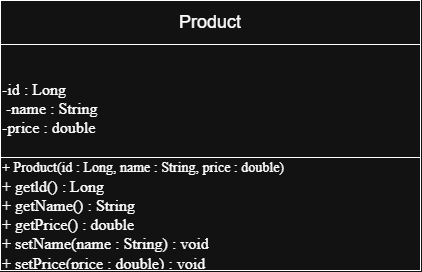

The diagram above was exported from draw.io. Its source (the exported page's mxGraphModel, read from the mxfile embedded in the PNG):
<mxGraphModel dx="1030" dy="562" grid="1" gridSize="10" guides="1" tooltips="1" connect="1" arrows="1" fold="1" page="1" pageScale="1" pageWidth="850" pageHeight="1100" math="0" shadow="0">
  <root>
    <mxCell id="0" />
    <mxCell id="1" parent="0" />
    <mxCell id="Pk5WplSx85UFjGqCwdBS-1" parent="1" style="shape=table;startSize=0;container=1;collapsible=0;childLayout=tableLayout;fixedHeader=1;tableRender=collapsed;align=left;" value="" vertex="1">
      <mxGeometry height="270" width="420" x="50" y="40" as="geometry" />
    </mxCell>
    <mxCell id="Pk5WplSx85UFjGqCwdBS-2" parent="Pk5WplSx85UFjGqCwdBS-1" style="shape=tableRow;horizontal=0;startSize=0;swimlaneHead=0;swimlaneBody=0;strokeColor=inherit;collapsible=0;dropTarget=0;fillColor=none;points=[[0,0.5],[1,0.5]];portConstraint=eastwest;fixedHeader=1;" value="" vertex="1">
      <mxGeometry height="44" width="420" as="geometry" />
    </mxCell>
    <mxCell id="Pk5WplSx85UFjGqCwdBS-3" parent="Pk5WplSx85UFjGqCwdBS-2" style="shape=partialRectangle;html=1;whiteSpace=wrap;connectable=0;strokeColor=inherit;overflow=hidden;fillColor=none;pointerEvents=1;" value="&lt;font style=&quot;font-size: 18px;&quot;&gt;Product&lt;/font&gt;" vertex="1">
      <mxGeometry height="44" width="420" as="geometry">
        <mxRectangle height="44" width="420" as="alternateBounds" />
      </mxGeometry>
    </mxCell>
    <mxCell id="Pk5WplSx85UFjGqCwdBS-4" parent="Pk5WplSx85UFjGqCwdBS-1" style="shape=tableRow;horizontal=0;startSize=0;swimlaneHead=0;swimlaneBody=0;strokeColor=inherit;collapsible=0;dropTarget=0;fillColor=none;points=[[0,0.5],[1,0.5]];portConstraint=eastwest;fixedHeader=1;" value="" vertex="1">
      <mxGeometry height="113" width="420" y="44" as="geometry" />
    </mxCell>
    <mxCell id="Pk5WplSx85UFjGqCwdBS-5" parent="Pk5WplSx85UFjGqCwdBS-4" style="shape=partialRectangle;html=1;whiteSpace=wrap;connectable=0;strokeColor=inherit;overflow=hidden;fillColor=none;pointerEvents=1;align=left;" value="&lt;br&gt;&lt;div&gt;&lt;font face=&quot;Times New Roman&quot; size=&quot;3&quot;&gt;-id : Long&lt;/font&gt;&lt;/div&gt;&lt;div&gt;&lt;span style=&quot;font-family: &amp;quot;Times New Roman&amp;quot;; font-size: medium;&quot;&gt;&amp;nbsp;-name : String&lt;/span&gt;&lt;font face=&quot;Times New Roman&quot; size=&quot;3&quot;&gt;&lt;br&gt;&lt;/font&gt;&lt;div&gt;&lt;font size=&quot;3&quot; face=&quot;Times New Roman&quot;&gt;-price : double&amp;nbsp;&lt;/font&gt;&lt;/div&gt;&lt;/div&gt;" vertex="1">
      <mxGeometry height="113" width="420" as="geometry">
        <mxRectangle height="113" width="420" as="alternateBounds" />
      </mxGeometry>
    </mxCell>
    <mxCell id="Pk5WplSx85UFjGqCwdBS-6" parent="Pk5WplSx85UFjGqCwdBS-1" style="shape=tableRow;horizontal=0;startSize=0;swimlaneHead=0;swimlaneBody=0;strokeColor=inherit;collapsible=0;dropTarget=0;fillColor=none;points=[[0,0.5],[1,0.5]];portConstraint=eastwest;fixedHeader=1;" value="" vertex="1">
      <mxGeometry height="113" width="420" y="157" as="geometry" />
    </mxCell>
    <mxCell id="Pk5WplSx85UFjGqCwdBS-7" parent="Pk5WplSx85UFjGqCwdBS-6" style="shape=partialRectangle;html=1;whiteSpace=wrap;connectable=0;strokeColor=inherit;overflow=hidden;fillColor=none;pointerEvents=1;align=left;" value="&lt;div&gt;&lt;font face=&quot;Times New Roman&quot; style=&quot;font-size: 14px;&quot;&gt;+ Product(id : Long, name : String, price : double)&lt;/font&gt;&lt;/div&gt;&lt;div&gt;&lt;font face=&quot;Times New Roman&quot; size=&quot;3&quot;&gt;+ getld() : Long&lt;/font&gt;&lt;/div&gt;&lt;div&gt;&lt;font face=&quot;Times New Roman&quot; size=&quot;3&quot;&gt;+ getName() : String&lt;/font&gt;&lt;/div&gt;&lt;div&gt;&lt;font face=&quot;Times New Roman&quot; size=&quot;3&quot;&gt;+ getPrice() : double&lt;/font&gt;&lt;/div&gt;&lt;div&gt;&lt;font face=&quot;Times New Roman&quot; size=&quot;3&quot;&gt;+ setName(name : String) : void&lt;/font&gt;&lt;/div&gt;&lt;div&gt;&lt;font face=&quot;Times New Roman&quot; size=&quot;3&quot;&gt;+ setPrice(price : double) : void&lt;/font&gt;&lt;/div&gt;" vertex="1">
      <mxGeometry height="113" width="420" as="geometry">
        <mxRectangle height="113" width="420" as="alternateBounds" />
      </mxGeometry>
    </mxCell>
  </root>
</mxGraphModel>